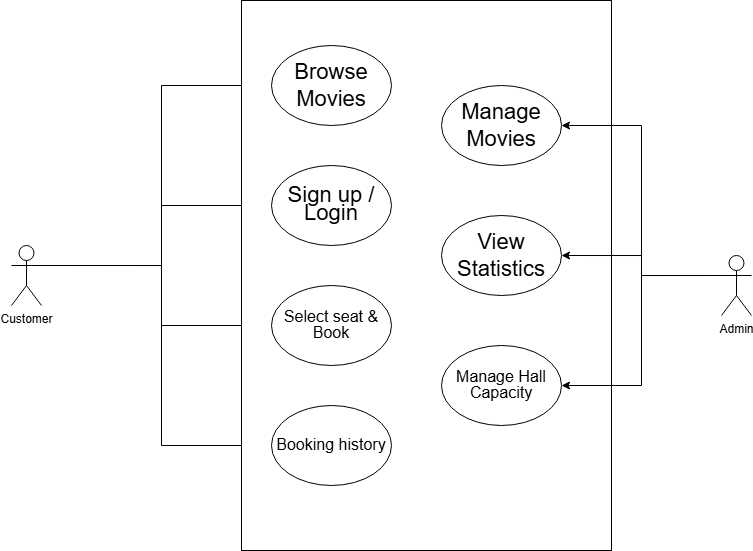

The diagram above was exported from draw.io. Its source (the exported page's mxGraphModel, read from the mxfile embedded in the PNG):
<mxGraphModel dx="1658" dy="529" grid="1" gridSize="10" guides="1" tooltips="1" connect="1" arrows="1" fold="1" page="1" pageScale="1" pageWidth="827" pageHeight="1169" math="0" shadow="0">
  <root>
    <mxCell id="0" />
    <mxCell id="1" parent="0" />
    <mxCell id="S2J2whDK_JFsgiTo7vew-13" edge="1" parent="1" source="S2J2whDK_JFsgiTo7vew-1" style="edgeStyle=orthogonalEdgeStyle;rounded=0;orthogonalLoop=1;jettySize=auto;html=1;exitX=1;exitY=0.3333333333333333;exitDx=0;exitDy=0;exitPerimeter=0;entryX=0;entryY=0.5;entryDx=0;entryDy=0;" target="S2J2whDK_JFsgiTo7vew-4">
      <mxGeometry relative="1" as="geometry">
        <Array as="points">
          <mxPoint x="160" y="360" />
          <mxPoint x="160" y="180" />
        </Array>
      </mxGeometry>
    </mxCell>
    <mxCell id="S2J2whDK_JFsgiTo7vew-16" edge="1" parent="1" source="S2J2whDK_JFsgiTo7vew-1" style="edgeStyle=orthogonalEdgeStyle;rounded=0;orthogonalLoop=1;jettySize=auto;html=1;exitX=1;exitY=0.3333333333333333;exitDx=0;exitDy=0;exitPerimeter=0;" target="S2J2whDK_JFsgiTo7vew-6">
      <mxGeometry relative="1" as="geometry">
        <Array as="points">
          <mxPoint x="160" y="360" />
          <mxPoint x="160" y="420" />
        </Array>
      </mxGeometry>
    </mxCell>
    <mxCell id="S2J2whDK_JFsgiTo7vew-17" edge="1" parent="1" source="S2J2whDK_JFsgiTo7vew-1" style="edgeStyle=orthogonalEdgeStyle;rounded=0;orthogonalLoop=1;jettySize=auto;html=1;exitX=1;exitY=0.3333333333333333;exitDx=0;exitDy=0;exitPerimeter=0;entryX=0;entryY=0.5;entryDx=0;entryDy=0;" target="S2J2whDK_JFsgiTo7vew-7">
      <mxGeometry relative="1" as="geometry">
        <Array as="points">
          <mxPoint x="160" y="360" />
          <mxPoint x="160" y="540" />
        </Array>
      </mxGeometry>
    </mxCell>
    <mxCell id="S2J2whDK_JFsgiTo7vew-23" edge="1" parent="1" source="S2J2whDK_JFsgiTo7vew-1" style="edgeStyle=orthogonalEdgeStyle;rounded=0;orthogonalLoop=1;jettySize=auto;html=1;exitX=1;exitY=0.3333333333333333;exitDx=0;exitDy=0;exitPerimeter=0;entryX=0;entryY=0.5;entryDx=0;entryDy=0;" target="S2J2whDK_JFsgiTo7vew-5">
      <mxGeometry relative="1" as="geometry">
        <Array as="points">
          <mxPoint x="160" y="360" />
          <mxPoint x="160" y="300" />
        </Array>
      </mxGeometry>
    </mxCell>
    <mxCell id="S2J2whDK_JFsgiTo7vew-1" parent="1" style="shape=umlActor;verticalLabelPosition=bottom;verticalAlign=top;html=1;outlineConnect=0;" value="Customer" vertex="1">
      <mxGeometry height="60" width="30" x="10" y="340" as="geometry" />
    </mxCell>
    <mxCell id="S2J2whDK_JFsgiTo7vew-2" parent="1" style="rounded=0;whiteSpace=wrap;html=1;rotation=-90;" value="&lt;div&gt;&lt;/div&gt;" vertex="1">
      <mxGeometry height="370" width="550" x="150" y="185" as="geometry" />
    </mxCell>
    <mxCell id="S2J2whDK_JFsgiTo7vew-4" parent="1" style="ellipse;whiteSpace=wrap;html=1;" value="&lt;div style=&quot;line-height: 122%;&quot;&gt;&lt;div&gt;&lt;font style=&quot;font-size: 22px; line-height: 122%;&quot;&gt;Browse Movies&lt;/font&gt;&lt;/div&gt;&lt;div&gt;&lt;/div&gt;&lt;/div&gt;" vertex="1">
      <mxGeometry height="80" width="120" x="270" y="140" as="geometry" />
    </mxCell>
    <mxCell id="S2J2whDK_JFsgiTo7vew-5" parent="1" style="ellipse;whiteSpace=wrap;html=1;" value="&lt;div style=&quot;line-height: 122%;&quot;&gt;&lt;div&gt;&lt;span style=&quot;font-size: 22px;&quot;&gt;Sign up / Login&lt;/span&gt;&lt;/div&gt;&lt;div&gt;&lt;/div&gt;&lt;/div&gt;" vertex="1">
      <mxGeometry height="80" width="120" x="270" y="260" as="geometry" />
    </mxCell>
    <mxCell id="S2J2whDK_JFsgiTo7vew-6" parent="1" style="ellipse;whiteSpace=wrap;html=1;" value="&lt;div style=&quot;line-height: 122%;&quot;&gt;&lt;div&gt;&lt;font style=&quot;font-size: 16px;&quot;&gt;Select seat &amp;amp; Book&lt;/font&gt;&lt;/div&gt;&lt;div&gt;&lt;/div&gt;&lt;/div&gt;" vertex="1">
      <mxGeometry height="80" width="120" x="270" y="380" as="geometry" />
    </mxCell>
    <mxCell id="S2J2whDK_JFsgiTo7vew-7" parent="1" style="ellipse;whiteSpace=wrap;html=1;" value="&lt;div style=&quot;line-height: 122%;&quot;&gt;&lt;div&gt;&lt;font style=&quot;font-size: 16px;&quot;&gt;Booking history&lt;/font&gt;&lt;/div&gt;&lt;div&gt;&lt;/div&gt;&lt;/div&gt;" vertex="1">
      <mxGeometry height="80" width="120" x="270" y="500" as="geometry" />
    </mxCell>
    <mxCell id="S2J2whDK_JFsgiTo7vew-18" edge="1" parent="1" source="S2J2whDK_JFsgiTo7vew-8" style="edgeStyle=orthogonalEdgeStyle;rounded=0;orthogonalLoop=1;jettySize=auto;html=1;exitX=0;exitY=0.3333333333333333;exitDx=0;exitDy=0;exitPerimeter=0;entryX=1;entryY=0.5;entryDx=0;entryDy=0;" target="S2J2whDK_JFsgiTo7vew-9">
      <mxGeometry relative="1" as="geometry" />
    </mxCell>
    <mxCell id="S2J2whDK_JFsgiTo7vew-19" edge="1" parent="1" source="S2J2whDK_JFsgiTo7vew-8" style="edgeStyle=orthogonalEdgeStyle;rounded=0;orthogonalLoop=1;jettySize=auto;html=1;exitX=0;exitY=0.3333333333333333;exitDx=0;exitDy=0;exitPerimeter=0;entryX=1;entryY=0.5;entryDx=0;entryDy=0;" target="S2J2whDK_JFsgiTo7vew-10">
      <mxGeometry relative="1" as="geometry" />
    </mxCell>
    <mxCell id="S2J2whDK_JFsgiTo7vew-8" parent="1" style="shape=umlActor;verticalLabelPosition=bottom;verticalAlign=top;html=1;outlineConnect=0;" value="Admin" vertex="1">
      <mxGeometry height="60" width="30" x="720" y="350" as="geometry" />
    </mxCell>
    <mxCell id="S2J2whDK_JFsgiTo7vew-9" parent="1" style="ellipse;whiteSpace=wrap;html=1;" value="&lt;div style=&quot;line-height: 122%;&quot;&gt;&lt;div&gt;&lt;font style=&quot;font-size: 22px; line-height: 122%;&quot;&gt;Manage Movies&lt;/font&gt;&lt;/div&gt;&lt;div&gt;&lt;/div&gt;&lt;/div&gt;" vertex="1">
      <mxGeometry height="80" width="120" x="440" y="180" as="geometry" />
    </mxCell>
    <mxCell id="S2J2whDK_JFsgiTo7vew-10" parent="1" style="ellipse;whiteSpace=wrap;html=1;" value="&lt;div style=&quot;line-height: 122%;&quot;&gt;&lt;div&gt;&lt;font style=&quot;font-size: 22px; line-height: 122%;&quot;&gt;View Statistics&lt;/font&gt;&lt;/div&gt;&lt;div&gt;&lt;/div&gt;&lt;/div&gt;" vertex="1">
      <mxGeometry height="80" width="120" x="440" y="310" as="geometry" />
    </mxCell>
    <mxCell id="S2J2whDK_JFsgiTo7vew-11" parent="1" style="ellipse;whiteSpace=wrap;html=1;" value="&lt;div style=&quot;line-height: 122%;&quot;&gt;&lt;div&gt;&lt;font style=&quot;font-size: 16px;&quot;&gt;Manage Hall Capacity&lt;/font&gt;&lt;/div&gt;&lt;div&gt;&lt;/div&gt;&lt;/div&gt;" vertex="1">
      <mxGeometry height="80" width="120" x="440" y="440" as="geometry" />
    </mxCell>
    <mxCell id="S2J2whDK_JFsgiTo7vew-20" edge="1" parent="1" source="S2J2whDK_JFsgiTo7vew-8" style="edgeStyle=orthogonalEdgeStyle;rounded=0;orthogonalLoop=1;jettySize=auto;html=1;exitX=0;exitY=0.3333333333333333;exitDx=0;exitDy=0;exitPerimeter=0;entryX=0.3;entryY=0.865;entryDx=0;entryDy=0;entryPerimeter=0;" target="S2J2whDK_JFsgiTo7vew-2">
      <mxGeometry relative="1" as="geometry">
        <Array as="points">
          <mxPoint x="640" y="370" />
          <mxPoint x="640" y="480" />
        </Array>
      </mxGeometry>
    </mxCell>
  </root>
</mxGraphModel>